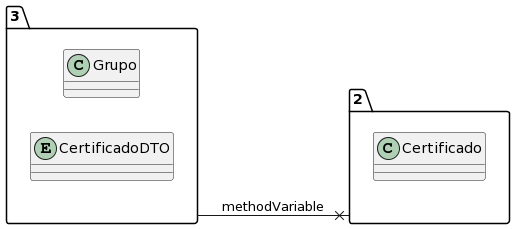

The diagram above was rendered by PlantUML. Its source (embedded in the PNG):
@startuml
allow_mixing
left to right direction
package "3"{
class Grupo
entity CertificadoDTO

}
package "2"{
class Certificado

}
"3" --x "2":methodVariable
@enduml